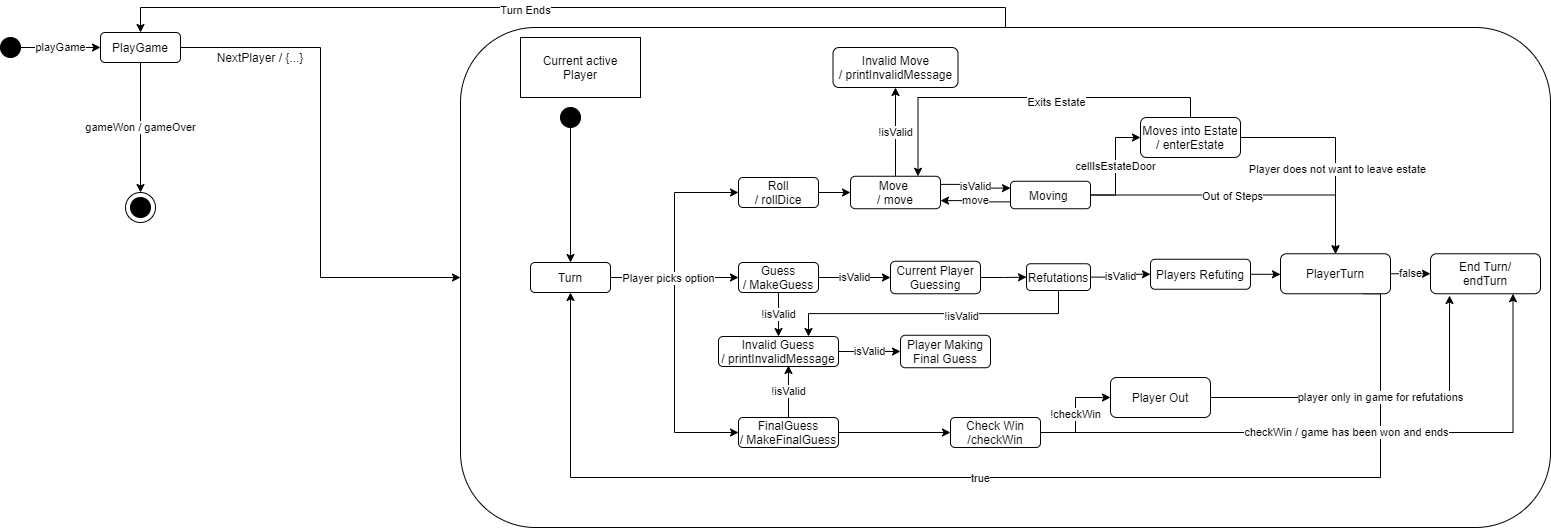

The diagram above was exported from draw.io. Its source (the exported page's mxGraphModel, read from the mxfile embedded in the PNG):
<mxGraphModel dx="2942" dy="1057" grid="1" gridSize="10" guides="1" tooltips="1" connect="1" arrows="1" fold="1" page="1" pageScale="1" pageWidth="850" pageHeight="1100" math="0" shadow="0">
  <root>
    <mxCell id="0" />
    <mxCell id="1" parent="0" />
    <mxCell id="voTrOzxPayveIG-ZwBLP-11" style="edgeStyle=orthogonalEdgeStyle;rounded=0;orthogonalLoop=1;jettySize=auto;html=1;exitX=0.5;exitY=0;exitDx=0;exitDy=0;entryX=0.5;entryY=0;entryDx=0;entryDy=0;" parent="1" source="voTrOzxPayveIG-ZwBLP-1" target="voTrOzxPayveIG-ZwBLP-9" edge="1">
      <mxGeometry relative="1" as="geometry" />
    </mxCell>
    <mxCell id="PFHq6W-y6ODsFKgmesEC-16" value="Turn Ends" style="edgeLabel;html=1;align=center;verticalAlign=middle;resizable=0;points=[];" parent="voTrOzxPayveIG-ZwBLP-11" vertex="1" connectable="0">
      <mxGeometry x="0.1" y="2" relative="1" as="geometry">
        <mxPoint as="offset" />
      </mxGeometry>
    </mxCell>
    <mxCell id="PFHq6W-y6ODsFKgmesEC-5" style="edgeStyle=orthogonalEdgeStyle;rounded=0;orthogonalLoop=1;jettySize=auto;html=1;exitX=1;exitY=0.5;exitDx=0;exitDy=0;" parent="1" source="voTrOzxPayveIG-ZwBLP-38" edge="1">
      <mxGeometry relative="1" as="geometry">
        <mxPoint x="880" y="484.9999999999998" as="targetPoint" />
      </mxGeometry>
    </mxCell>
    <mxCell id="voTrOzxPayveIG-ZwBLP-1" value="" style="rounded=1;whiteSpace=wrap;html=1;" parent="1" vertex="1">
      <mxGeometry x="550" y="65" width="1090" height="500" as="geometry" />
    </mxCell>
    <mxCell id="voTrOzxPayveIG-ZwBLP-8" value="playGame" style="edgeStyle=orthogonalEdgeStyle;rounded=0;orthogonalLoop=1;jettySize=auto;html=1;exitX=1;exitY=0.5;exitDx=0;exitDy=0;" parent="1" source="voTrOzxPayveIG-ZwBLP-4" target="voTrOzxPayveIG-ZwBLP-9" edge="1">
      <mxGeometry relative="1" as="geometry">
        <mxPoint x="160" y="85.33333333333337" as="targetPoint" />
      </mxGeometry>
    </mxCell>
    <mxCell id="voTrOzxPayveIG-ZwBLP-4" value="" style="ellipse;whiteSpace=wrap;html=1;aspect=fixed;fillColor=#000000;" parent="1" vertex="1">
      <mxGeometry x="90" y="75" width="20" height="20" as="geometry" />
    </mxCell>
    <mxCell id="voTrOzxPayveIG-ZwBLP-10" style="edgeStyle=orthogonalEdgeStyle;rounded=0;orthogonalLoop=1;jettySize=auto;html=1;exitX=1;exitY=0.5;exitDx=0;exitDy=0;" parent="1" source="voTrOzxPayveIG-ZwBLP-9" target="voTrOzxPayveIG-ZwBLP-1" edge="1">
      <mxGeometry relative="1" as="geometry" />
    </mxCell>
    <mxCell id="voTrOzxPayveIG-ZwBLP-24" value="gameWon / gameOver" style="edgeStyle=orthogonalEdgeStyle;rounded=0;orthogonalLoop=1;jettySize=auto;html=1;exitX=0.5;exitY=1;exitDx=0;exitDy=0;entryX=0.5;entryY=0;entryDx=0;entryDy=0;" parent="1" source="voTrOzxPayveIG-ZwBLP-9" edge="1" target="voTrOzxPayveIG-ZwBLP-20">
      <mxGeometry relative="1" as="geometry">
        <mxPoint x="219.66666666666674" y="225" as="targetPoint" />
      </mxGeometry>
    </mxCell>
    <mxCell id="voTrOzxPayveIG-ZwBLP-9" value="PlayGame" style="rounded=1;whiteSpace=wrap;html=1;fillColor=#FFFFFF;" parent="1" vertex="1">
      <mxGeometry x="190" y="70" width="80" height="30" as="geometry" />
    </mxCell>
    <mxCell id="voTrOzxPayveIG-ZwBLP-20" value="" style="ellipse;whiteSpace=wrap;html=1;fillColor=#FFFFFF;" parent="1" vertex="1">
      <mxGeometry x="215" y="230" width="30" height="30" as="geometry" />
    </mxCell>
    <mxCell id="voTrOzxPayveIG-ZwBLP-21" value="" style="ellipse;whiteSpace=wrap;html=1;fillColor=#000000;" parent="1" vertex="1">
      <mxGeometry x="220" y="235" width="20" height="20" as="geometry" />
    </mxCell>
    <mxCell id="voTrOzxPayveIG-ZwBLP-25" value="NextPlayer / {...}" style="text;html=1;strokeColor=none;fillColor=none;align=center;verticalAlign=middle;whiteSpace=wrap;rounded=0;" parent="1" vertex="1">
      <mxGeometry x="300" y="85" width="100" height="20" as="geometry" />
    </mxCell>
    <mxCell id="uYWfOJ8L9m7SeDAp0jFV-8" style="edgeStyle=orthogonalEdgeStyle;rounded=0;orthogonalLoop=1;jettySize=auto;html=1;exitX=1;exitY=0.5;exitDx=0;exitDy=0;entryX=0;entryY=0.5;entryDx=0;entryDy=0;" edge="1" parent="1" source="voTrOzxPayveIG-ZwBLP-26" target="uYWfOJ8L9m7SeDAp0jFV-7">
      <mxGeometry relative="1" as="geometry" />
    </mxCell>
    <mxCell id="voTrOzxPayveIG-ZwBLP-26" value="Roll&lt;br&gt;/ rollDice" style="rounded=1;whiteSpace=wrap;html=1;fillColor=#FFFFFF;" parent="1" vertex="1">
      <mxGeometry x="828" y="215" width="80" height="30" as="geometry" />
    </mxCell>
    <mxCell id="voTrOzxPayveIG-ZwBLP-56" style="edgeStyle=orthogonalEdgeStyle;rounded=0;orthogonalLoop=1;jettySize=auto;html=1;exitX=0.5;exitY=1;exitDx=0;exitDy=0;entryX=0.5;entryY=0;entryDx=0;entryDy=0;" parent="1" source="voTrOzxPayveIG-ZwBLP-29" target="voTrOzxPayveIG-ZwBLP-32" edge="1">
      <mxGeometry relative="1" as="geometry" />
    </mxCell>
    <mxCell id="voTrOzxPayveIG-ZwBLP-29" value="" style="ellipse;whiteSpace=wrap;html=1;aspect=fixed;fillColor=#000000;" parent="1" vertex="1">
      <mxGeometry x="650" y="145" width="20" height="20" as="geometry" />
    </mxCell>
    <mxCell id="voTrOzxPayveIG-ZwBLP-43" style="edgeStyle=orthogonalEdgeStyle;rounded=0;orthogonalLoop=1;jettySize=auto;html=1;exitX=1;exitY=0.5;exitDx=0;exitDy=0;entryX=0;entryY=0.5;entryDx=0;entryDy=0;" parent="1" source="voTrOzxPayveIG-ZwBLP-32" target="voTrOzxPayveIG-ZwBLP-26" edge="1">
      <mxGeometry relative="1" as="geometry" />
    </mxCell>
    <mxCell id="voTrOzxPayveIG-ZwBLP-44" style="edgeStyle=orthogonalEdgeStyle;rounded=0;orthogonalLoop=1;jettySize=auto;html=1;exitX=1;exitY=0.5;exitDx=0;exitDy=0;entryX=0;entryY=0.5;entryDx=0;entryDy=0;" parent="1" source="voTrOzxPayveIG-ZwBLP-32" target="voTrOzxPayveIG-ZwBLP-36" edge="1">
      <mxGeometry relative="1" as="geometry" />
    </mxCell>
    <mxCell id="voTrOzxPayveIG-ZwBLP-47" style="edgeStyle=orthogonalEdgeStyle;rounded=0;orthogonalLoop=1;jettySize=auto;html=1;exitX=1;exitY=0.5;exitDx=0;exitDy=0;entryX=0;entryY=0.5;entryDx=0;entryDy=0;" parent="1" source="voTrOzxPayveIG-ZwBLP-32" target="voTrOzxPayveIG-ZwBLP-38" edge="1">
      <mxGeometry relative="1" as="geometry" />
    </mxCell>
    <mxCell id="uYWfOJ8L9m7SeDAp0jFV-6" value="Player picks option" style="edgeLabel;html=1;align=center;verticalAlign=middle;resizable=0;points=[];" vertex="1" connectable="0" parent="voTrOzxPayveIG-ZwBLP-47">
      <mxGeometry x="-0.1862" y="2" relative="1" as="geometry">
        <mxPoint x="-9" y="-51" as="offset" />
      </mxGeometry>
    </mxCell>
    <mxCell id="voTrOzxPayveIG-ZwBLP-32" value="Turn" style="rounded=1;whiteSpace=wrap;html=1;fillColor=#FFFFFF;" parent="1" vertex="1">
      <mxGeometry x="620" y="300" width="80" height="30" as="geometry" />
    </mxCell>
    <mxCell id="uYWfOJ8L9m7SeDAp0jFV-32" value="isValid" style="edgeStyle=orthogonalEdgeStyle;rounded=0;orthogonalLoop=1;jettySize=auto;html=1;exitX=1;exitY=0.5;exitDx=0;exitDy=0;entryX=0;entryY=0.5;entryDx=0;entryDy=0;" edge="1" parent="1" source="voTrOzxPayveIG-ZwBLP-36" target="uYWfOJ8L9m7SeDAp0jFV-26">
      <mxGeometry relative="1" as="geometry" />
    </mxCell>
    <mxCell id="uYWfOJ8L9m7SeDAp0jFV-35" value="!isValid" style="edgeStyle=orthogonalEdgeStyle;rounded=0;orthogonalLoop=1;jettySize=auto;html=1;exitX=0.5;exitY=1;exitDx=0;exitDy=0;entryX=0.5;entryY=0;entryDx=0;entryDy=0;" edge="1" parent="1" source="voTrOzxPayveIG-ZwBLP-36" target="uYWfOJ8L9m7SeDAp0jFV-34">
      <mxGeometry relative="1" as="geometry" />
    </mxCell>
    <mxCell id="voTrOzxPayveIG-ZwBLP-36" value="Guess&lt;br&gt;/ MakeGuess" style="rounded=1;whiteSpace=wrap;html=1;fillColor=#FFFFFF;" parent="1" vertex="1">
      <mxGeometry x="828" y="300" width="80" height="30" as="geometry" />
    </mxCell>
    <mxCell id="uYWfOJ8L9m7SeDAp0jFV-36" value="!isValid" style="edgeStyle=orthogonalEdgeStyle;rounded=0;orthogonalLoop=1;jettySize=auto;html=1;exitX=0.5;exitY=0;exitDx=0;exitDy=0;entryX=0.583;entryY=0.967;entryDx=0;entryDy=0;entryPerimeter=0;" edge="1" parent="1" source="voTrOzxPayveIG-ZwBLP-38" target="uYWfOJ8L9m7SeDAp0jFV-34">
      <mxGeometry relative="1" as="geometry" />
    </mxCell>
    <mxCell id="uYWfOJ8L9m7SeDAp0jFV-50" style="edgeStyle=orthogonalEdgeStyle;rounded=0;orthogonalLoop=1;jettySize=auto;html=1;exitX=1;exitY=0.5;exitDx=0;exitDy=0;entryX=0;entryY=0.5;entryDx=0;entryDy=0;" edge="1" parent="1" source="voTrOzxPayveIG-ZwBLP-38" target="uYWfOJ8L9m7SeDAp0jFV-47">
      <mxGeometry relative="1" as="geometry" />
    </mxCell>
    <mxCell id="voTrOzxPayveIG-ZwBLP-38" value="FinalGuess&lt;br&gt;/ MakeFinalGuess" style="rounded=1;whiteSpace=wrap;html=1;fillColor=#FFFFFF;" parent="1" vertex="1">
      <mxGeometry x="828" y="455" width="100" height="30" as="geometry" />
    </mxCell>
    <mxCell id="voTrOzxPayveIG-ZwBLP-55" value="Current active&lt;br&gt;Player" style="rounded=0;whiteSpace=wrap;html=1;fillColor=#FFFFFF;" parent="1" vertex="1">
      <mxGeometry x="610" y="75" width="120" height="60" as="geometry" />
    </mxCell>
    <mxCell id="uYWfOJ8L9m7SeDAp0jFV-13" value="!isValid" style="edgeStyle=orthogonalEdgeStyle;rounded=0;orthogonalLoop=1;jettySize=auto;html=1;exitX=0.5;exitY=0;exitDx=0;exitDy=0;" edge="1" parent="1" source="uYWfOJ8L9m7SeDAp0jFV-7" target="uYWfOJ8L9m7SeDAp0jFV-12">
      <mxGeometry relative="1" as="geometry" />
    </mxCell>
    <mxCell id="uYWfOJ8L9m7SeDAp0jFV-33" value="isValid" style="edgeStyle=orthogonalEdgeStyle;rounded=0;orthogonalLoop=1;jettySize=auto;html=1;exitX=1;exitY=0.25;exitDx=0;exitDy=0;entryX=0;entryY=0.25;entryDx=0;entryDy=0;" edge="1" parent="1" source="uYWfOJ8L9m7SeDAp0jFV-7" target="uYWfOJ8L9m7SeDAp0jFV-10">
      <mxGeometry relative="1" as="geometry" />
    </mxCell>
    <mxCell id="uYWfOJ8L9m7SeDAp0jFV-7" value="Move&amp;nbsp;&lt;br&gt;/ move" style="rounded=1;whiteSpace=wrap;html=1;" vertex="1" parent="1">
      <mxGeometry x="940" y="213.75" width="90" height="32.5" as="geometry" />
    </mxCell>
    <mxCell id="uYWfOJ8L9m7SeDAp0jFV-16" value="cellIsEstateDoor" style="edgeStyle=orthogonalEdgeStyle;rounded=0;orthogonalLoop=1;jettySize=auto;html=1;exitX=1;exitY=0.5;exitDx=0;exitDy=0;entryX=0;entryY=0.5;entryDx=0;entryDy=0;" edge="1" parent="1" source="uYWfOJ8L9m7SeDAp0jFV-10" target="uYWfOJ8L9m7SeDAp0jFV-14">
      <mxGeometry relative="1" as="geometry" />
    </mxCell>
    <mxCell id="uYWfOJ8L9m7SeDAp0jFV-22" value="move" style="edgeStyle=orthogonalEdgeStyle;rounded=0;orthogonalLoop=1;jettySize=auto;html=1;exitX=0;exitY=0.75;exitDx=0;exitDy=0;entryX=1;entryY=0.75;entryDx=0;entryDy=0;" edge="1" parent="1" source="uYWfOJ8L9m7SeDAp0jFV-10" target="uYWfOJ8L9m7SeDAp0jFV-7">
      <mxGeometry relative="1" as="geometry" />
    </mxCell>
    <mxCell id="uYWfOJ8L9m7SeDAp0jFV-29" style="edgeStyle=orthogonalEdgeStyle;rounded=0;orthogonalLoop=1;jettySize=auto;html=1;exitX=1;exitY=0.5;exitDx=0;exitDy=0;entryX=0.5;entryY=0;entryDx=0;entryDy=0;" edge="1" parent="1" source="uYWfOJ8L9m7SeDAp0jFV-10" target="uYWfOJ8L9m7SeDAp0jFV-20">
      <mxGeometry relative="1" as="geometry" />
    </mxCell>
    <mxCell id="uYWfOJ8L9m7SeDAp0jFV-30" value="Out of Steps" style="edgeLabel;html=1;align=center;verticalAlign=middle;resizable=0;points=[];" vertex="1" connectable="0" parent="uYWfOJ8L9m7SeDAp0jFV-29">
      <mxGeometry x="-0.0277" relative="1" as="geometry">
        <mxPoint x="-7" y="1" as="offset" />
      </mxGeometry>
    </mxCell>
    <mxCell id="uYWfOJ8L9m7SeDAp0jFV-10" value="Moving&amp;nbsp;" style="rounded=1;whiteSpace=wrap;html=1;" vertex="1" parent="1">
      <mxGeometry x="1100" y="218.75" width="80" height="27.5" as="geometry" />
    </mxCell>
    <mxCell id="uYWfOJ8L9m7SeDAp0jFV-12" value="Invalid Move&lt;br&gt;/ printInvalidMessage" style="rounded=1;whiteSpace=wrap;html=1;" vertex="1" parent="1">
      <mxGeometry x="922.5" y="85" width="125" height="40" as="geometry" />
    </mxCell>
    <mxCell id="uYWfOJ8L9m7SeDAp0jFV-17" style="edgeStyle=orthogonalEdgeStyle;rounded=0;orthogonalLoop=1;jettySize=auto;html=1;exitX=0.5;exitY=0;exitDx=0;exitDy=0;entryX=0.75;entryY=0;entryDx=0;entryDy=0;" edge="1" parent="1" source="uYWfOJ8L9m7SeDAp0jFV-14" target="uYWfOJ8L9m7SeDAp0jFV-7">
      <mxGeometry relative="1" as="geometry" />
    </mxCell>
    <mxCell id="uYWfOJ8L9m7SeDAp0jFV-18" value="Exits Estate" style="edgeLabel;html=1;align=center;verticalAlign=middle;resizable=0;points=[];" vertex="1" connectable="0" parent="uYWfOJ8L9m7SeDAp0jFV-17">
      <mxGeometry x="0.005" y="4" relative="1" as="geometry">
        <mxPoint x="32" as="offset" />
      </mxGeometry>
    </mxCell>
    <mxCell id="uYWfOJ8L9m7SeDAp0jFV-27" style="edgeStyle=orthogonalEdgeStyle;rounded=0;orthogonalLoop=1;jettySize=auto;html=1;exitX=1;exitY=0.5;exitDx=0;exitDy=0;entryX=0.5;entryY=0;entryDx=0;entryDy=0;" edge="1" parent="1" source="uYWfOJ8L9m7SeDAp0jFV-14" target="uYWfOJ8L9m7SeDAp0jFV-20">
      <mxGeometry relative="1" as="geometry" />
    </mxCell>
    <mxCell id="uYWfOJ8L9m7SeDAp0jFV-31" value="Player does not want to leave estate" style="edgeLabel;html=1;align=center;verticalAlign=middle;resizable=0;points=[];" vertex="1" connectable="0" parent="uYWfOJ8L9m7SeDAp0jFV-27">
      <mxGeometry x="0.1447" y="1" relative="1" as="geometry">
        <mxPoint y="5" as="offset" />
      </mxGeometry>
    </mxCell>
    <mxCell id="uYWfOJ8L9m7SeDAp0jFV-14" value="Moves into Estate&lt;br&gt;/ enterEstate" style="rounded=1;whiteSpace=wrap;html=1;" vertex="1" parent="1">
      <mxGeometry x="1230" y="155" width="100" height="40" as="geometry" />
    </mxCell>
    <mxCell id="uYWfOJ8L9m7SeDAp0jFV-19" value="End Turn/&lt;br&gt;endTurn" style="rounded=1;whiteSpace=wrap;html=1;" vertex="1" parent="1">
      <mxGeometry x="1520" y="291.25" width="110" height="40" as="geometry" />
    </mxCell>
    <mxCell id="uYWfOJ8L9m7SeDAp0jFV-23" value="false" style="edgeStyle=orthogonalEdgeStyle;rounded=0;orthogonalLoop=1;jettySize=auto;html=1;exitX=1;exitY=0.5;exitDx=0;exitDy=0;entryX=0;entryY=0.5;entryDx=0;entryDy=0;" edge="1" parent="1" source="uYWfOJ8L9m7SeDAp0jFV-20" target="uYWfOJ8L9m7SeDAp0jFV-19">
      <mxGeometry relative="1" as="geometry" />
    </mxCell>
    <mxCell id="uYWfOJ8L9m7SeDAp0jFV-24" style="edgeStyle=orthogonalEdgeStyle;rounded=0;orthogonalLoop=1;jettySize=auto;html=1;exitX=0.75;exitY=1;exitDx=0;exitDy=0;entryX=0.5;entryY=1;entryDx=0;entryDy=0;" edge="1" parent="1" source="uYWfOJ8L9m7SeDAp0jFV-20" target="voTrOzxPayveIG-ZwBLP-32">
      <mxGeometry relative="1" as="geometry">
        <Array as="points">
          <mxPoint x="1470" y="331" />
          <mxPoint x="1470" y="515" />
          <mxPoint x="660" y="515" />
        </Array>
      </mxGeometry>
    </mxCell>
    <mxCell id="uYWfOJ8L9m7SeDAp0jFV-25" value="true" style="edgeLabel;html=1;align=center;verticalAlign=middle;resizable=0;points=[];" vertex="1" connectable="0" parent="uYWfOJ8L9m7SeDAp0jFV-24">
      <mxGeometry x="-0.0737" y="-1" relative="1" as="geometry">
        <mxPoint x="-48" y="1" as="offset" />
      </mxGeometry>
    </mxCell>
    <mxCell id="uYWfOJ8L9m7SeDAp0jFV-20" value="PlayerTurn" style="rounded=1;whiteSpace=wrap;html=1;" vertex="1" parent="1">
      <mxGeometry x="1370" y="291.25" width="110" height="40" as="geometry" />
    </mxCell>
    <mxCell id="uYWfOJ8L9m7SeDAp0jFV-41" style="edgeStyle=orthogonalEdgeStyle;rounded=0;orthogonalLoop=1;jettySize=auto;html=1;exitX=1;exitY=0.5;exitDx=0;exitDy=0;entryX=0;entryY=0.5;entryDx=0;entryDy=0;" edge="1" parent="1" source="uYWfOJ8L9m7SeDAp0jFV-26" target="uYWfOJ8L9m7SeDAp0jFV-39">
      <mxGeometry relative="1" as="geometry" />
    </mxCell>
    <mxCell id="uYWfOJ8L9m7SeDAp0jFV-26" value="Current Player Guessing" style="rounded=1;whiteSpace=wrap;html=1;" vertex="1" parent="1">
      <mxGeometry x="980" y="298.75" width="90" height="32.5" as="geometry" />
    </mxCell>
    <mxCell id="uYWfOJ8L9m7SeDAp0jFV-38" value="isValid" style="edgeStyle=orthogonalEdgeStyle;rounded=0;orthogonalLoop=1;jettySize=auto;html=1;exitX=1;exitY=0.5;exitDx=0;exitDy=0;entryX=0;entryY=0.5;entryDx=0;entryDy=0;" edge="1" parent="1" source="uYWfOJ8L9m7SeDAp0jFV-34" target="uYWfOJ8L9m7SeDAp0jFV-37">
      <mxGeometry relative="1" as="geometry" />
    </mxCell>
    <mxCell id="uYWfOJ8L9m7SeDAp0jFV-34" value="Invalid Guess&lt;br&gt;/ printInvalidMessage" style="rounded=1;whiteSpace=wrap;html=1;" vertex="1" parent="1">
      <mxGeometry x="808" y="374" width="120" height="30" as="geometry" />
    </mxCell>
    <mxCell id="uYWfOJ8L9m7SeDAp0jFV-37" value="Player Making Final Guess" style="rounded=1;whiteSpace=wrap;html=1;" vertex="1" parent="1">
      <mxGeometry x="990" y="372.75" width="90" height="32.5" as="geometry" />
    </mxCell>
    <mxCell id="uYWfOJ8L9m7SeDAp0jFV-43" value="isValid" style="edgeStyle=orthogonalEdgeStyle;rounded=0;orthogonalLoop=1;jettySize=auto;html=1;exitX=1;exitY=0.5;exitDx=0;exitDy=0;entryX=0;entryY=0.5;entryDx=0;entryDy=0;" edge="1" parent="1" source="uYWfOJ8L9m7SeDAp0jFV-39" target="uYWfOJ8L9m7SeDAp0jFV-42">
      <mxGeometry relative="1" as="geometry" />
    </mxCell>
    <mxCell id="uYWfOJ8L9m7SeDAp0jFV-45" style="edgeStyle=orthogonalEdgeStyle;rounded=0;orthogonalLoop=1;jettySize=auto;html=1;exitX=0.5;exitY=1;exitDx=0;exitDy=0;entryX=0.75;entryY=0;entryDx=0;entryDy=0;" edge="1" parent="1" source="uYWfOJ8L9m7SeDAp0jFV-39" target="uYWfOJ8L9m7SeDAp0jFV-34">
      <mxGeometry relative="1" as="geometry" />
    </mxCell>
    <mxCell id="uYWfOJ8L9m7SeDAp0jFV-46" value="!isValid" style="edgeLabel;html=1;align=center;verticalAlign=middle;resizable=0;points=[];" vertex="1" connectable="0" parent="uYWfOJ8L9m7SeDAp0jFV-45">
      <mxGeometry x="-0.1818" y="2" relative="1" as="geometry">
        <mxPoint as="offset" />
      </mxGeometry>
    </mxCell>
    <mxCell id="uYWfOJ8L9m7SeDAp0jFV-39" value="Refutations" style="rounded=1;whiteSpace=wrap;html=1;" vertex="1" parent="1">
      <mxGeometry x="1116" y="301.25" width="64" height="26.75" as="geometry" />
    </mxCell>
    <mxCell id="uYWfOJ8L9m7SeDAp0jFV-49" style="edgeStyle=orthogonalEdgeStyle;rounded=0;orthogonalLoop=1;jettySize=auto;html=1;exitX=1;exitY=0.5;exitDx=0;exitDy=0;entryX=0;entryY=0.5;entryDx=0;entryDy=0;" edge="1" parent="1" source="uYWfOJ8L9m7SeDAp0jFV-42" target="uYWfOJ8L9m7SeDAp0jFV-20">
      <mxGeometry relative="1" as="geometry" />
    </mxCell>
    <mxCell id="uYWfOJ8L9m7SeDAp0jFV-42" value="Players Refuting" style="rounded=1;whiteSpace=wrap;html=1;" vertex="1" parent="1">
      <mxGeometry x="1240" y="296.75" width="100" height="30" as="geometry" />
    </mxCell>
    <mxCell id="uYWfOJ8L9m7SeDAp0jFV-52" value="!checkWin" style="edgeStyle=orthogonalEdgeStyle;rounded=0;orthogonalLoop=1;jettySize=auto;html=1;exitX=1;exitY=0.5;exitDx=0;exitDy=0;" edge="1" parent="1" source="uYWfOJ8L9m7SeDAp0jFV-47" target="uYWfOJ8L9m7SeDAp0jFV-51">
      <mxGeometry relative="1" as="geometry" />
    </mxCell>
    <mxCell id="uYWfOJ8L9m7SeDAp0jFV-54" value="checkWin / game has been won and ends" style="edgeStyle=orthogonalEdgeStyle;rounded=0;orthogonalLoop=1;jettySize=auto;html=1;exitX=1;exitY=0.5;exitDx=0;exitDy=0;entryX=0.75;entryY=1;entryDx=0;entryDy=0;" edge="1" parent="1" source="uYWfOJ8L9m7SeDAp0jFV-47" target="uYWfOJ8L9m7SeDAp0jFV-19">
      <mxGeometry relative="1" as="geometry" />
    </mxCell>
    <mxCell id="uYWfOJ8L9m7SeDAp0jFV-47" value="Check Win&lt;br&gt;/checkWin" style="rounded=1;whiteSpace=wrap;html=1;" vertex="1" parent="1">
      <mxGeometry x="1040" y="455" width="90" height="30" as="geometry" />
    </mxCell>
    <mxCell id="uYWfOJ8L9m7SeDAp0jFV-53" value="player only in game for refutations" style="edgeStyle=orthogonalEdgeStyle;rounded=0;orthogonalLoop=1;jettySize=auto;html=1;exitX=1;exitY=0.5;exitDx=0;exitDy=0;entryX=0.173;entryY=1.044;entryDx=0;entryDy=0;entryPerimeter=0;" edge="1" parent="1">
      <mxGeometry relative="1" as="geometry">
        <mxPoint x="1300" y="435" as="sourcePoint" />
        <mxPoint x="1539.0299999999997" y="333.01" as="targetPoint" />
      </mxGeometry>
    </mxCell>
    <mxCell id="uYWfOJ8L9m7SeDAp0jFV-51" value="Player Out" style="rounded=1;whiteSpace=wrap;html=1;" vertex="1" parent="1">
      <mxGeometry x="1200" y="415" width="100" height="40" as="geometry" />
    </mxCell>
  </root>
</mxGraphModel>